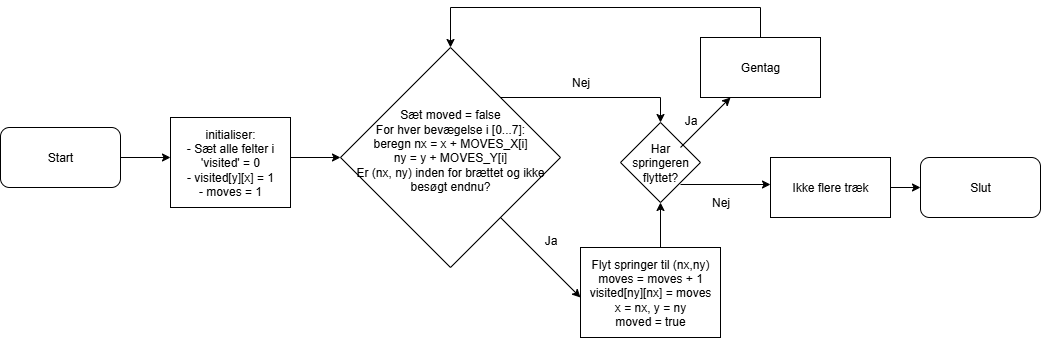

The diagram above was exported from draw.io. Its source (the exported page's mxGraphModel, read from the mxfile embedded in the PNG):
<mxGraphModel dx="1123" dy="663" grid="1" gridSize="10" guides="1" tooltips="1" connect="1" arrows="1" fold="1" page="1" pageScale="1" pageWidth="827" pageHeight="1169" math="0" shadow="0">
  <root>
    <mxCell id="0" />
    <mxCell id="1" parent="0" />
    <mxCell id="lpuLZY7il7lgMpTdYE_P-2" value="Start" style="rounded=1;whiteSpace=wrap;html=1;" vertex="1" parent="1">
      <mxGeometry x="140" y="190" width="120" height="60" as="geometry" />
    </mxCell>
    <mxCell id="lpuLZY7il7lgMpTdYE_P-3" value="" style="endArrow=classic;html=1;rounded=0;" edge="1" parent="1">
      <mxGeometry width="50" height="50" relative="1" as="geometry">
        <mxPoint x="260" y="220" as="sourcePoint" />
        <mxPoint x="310" y="220" as="targetPoint" />
      </mxGeometry>
    </mxCell>
    <mxCell id="lpuLZY7il7lgMpTdYE_P-4" value="initialiser:&lt;div&gt;- Sæt alle felter i 'visited' = 0&lt;/div&gt;&lt;div&gt;- visited[y][x] = 1&lt;/div&gt;&lt;div&gt;- moves = 1&lt;/div&gt;" style="rounded=0;whiteSpace=wrap;html=1;" vertex="1" parent="1">
      <mxGeometry x="310" y="180" width="120" height="90" as="geometry" />
    </mxCell>
    <mxCell id="lpuLZY7il7lgMpTdYE_P-7" value="" style="endArrow=classic;html=1;rounded=0;" edge="1" parent="1">
      <mxGeometry width="50" height="50" relative="1" as="geometry">
        <mxPoint x="430" y="220" as="sourcePoint" />
        <mxPoint x="480" y="220" as="targetPoint" />
      </mxGeometry>
    </mxCell>
    <mxCell id="lpuLZY7il7lgMpTdYE_P-9" value="Sæt moved = false&lt;div&gt;For hver bevægelse i [0...7]:&lt;/div&gt;&lt;div&gt;beregn nx = x + MOVES_X[i]&lt;/div&gt;&lt;div&gt;ny = y + MOVES_Y[i]&lt;/div&gt;&lt;div&gt;Er (nx, ny) inden for brættet og ikke besøgt endnu?&lt;/div&gt;&lt;div&gt;&lt;br&gt;&lt;/div&gt;" style="rhombus;whiteSpace=wrap;html=1;" vertex="1" parent="1">
      <mxGeometry x="480" y="110" width="220" height="220" as="geometry" />
    </mxCell>
    <mxCell id="lpuLZY7il7lgMpTdYE_P-10" value="" style="endArrow=classic;html=1;rounded=0;" edge="1" parent="1">
      <mxGeometry width="50" height="50" relative="1" as="geometry">
        <mxPoint x="640" y="280" as="sourcePoint" />
        <mxPoint x="720" y="360" as="targetPoint" />
      </mxGeometry>
    </mxCell>
    <mxCell id="lpuLZY7il7lgMpTdYE_P-11" value="" style="endArrow=classic;html=1;rounded=0;entryX=0.5;entryY=0;entryDx=0;entryDy=0;" edge="1" parent="1" target="lpuLZY7il7lgMpTdYE_P-19">
      <mxGeometry width="50" height="50" relative="1" as="geometry">
        <mxPoint x="640" y="160" as="sourcePoint" />
        <mxPoint x="800" y="190" as="targetPoint" />
        <Array as="points">
          <mxPoint x="800" y="160" />
        </Array>
      </mxGeometry>
    </mxCell>
    <mxCell id="lpuLZY7il7lgMpTdYE_P-12" value="Ja" style="text;html=1;align=center;verticalAlign=middle;resizable=0;points=[];autosize=1;strokeColor=none;fillColor=none;" vertex="1" parent="1">
      <mxGeometry x="670" y="288" width="40" height="30" as="geometry" />
    </mxCell>
    <mxCell id="lpuLZY7il7lgMpTdYE_P-13" value="Nej" style="text;html=1;align=center;verticalAlign=middle;resizable=0;points=[];autosize=1;strokeColor=none;fillColor=none;" vertex="1" parent="1">
      <mxGeometry x="700" y="130" width="40" height="30" as="geometry" />
    </mxCell>
    <mxCell id="lpuLZY7il7lgMpTdYE_P-15" value="Flyt springer til (nx,ny)&lt;div&gt;moves = moves + 1&lt;/div&gt;&lt;div&gt;visited[ny][nx] = moves&lt;/div&gt;&lt;div&gt;x = nx, y = ny&lt;/div&gt;&lt;div&gt;moved = true&lt;/div&gt;" style="rounded=0;whiteSpace=wrap;html=1;" vertex="1" parent="1">
      <mxGeometry x="720" y="310" width="140" height="90" as="geometry" />
    </mxCell>
    <mxCell id="lpuLZY7il7lgMpTdYE_P-17" value="" style="endArrow=classic;html=1;rounded=0;entryX=0.5;entryY=1;entryDx=0;entryDy=0;" edge="1" parent="1" target="lpuLZY7il7lgMpTdYE_P-19">
      <mxGeometry width="50" height="50" relative="1" as="geometry">
        <mxPoint x="800" y="310" as="sourcePoint" />
        <mxPoint x="800" y="250" as="targetPoint" />
      </mxGeometry>
    </mxCell>
    <mxCell id="lpuLZY7il7lgMpTdYE_P-19" value="Har springeren flyttet?" style="rhombus;whiteSpace=wrap;html=1;" vertex="1" parent="1">
      <mxGeometry x="760" y="185" width="80" height="80" as="geometry" />
    </mxCell>
    <mxCell id="lpuLZY7il7lgMpTdYE_P-20" value="" style="endArrow=classic;html=1;rounded=0;" edge="1" parent="1">
      <mxGeometry width="50" height="50" relative="1" as="geometry">
        <mxPoint x="820" y="210" as="sourcePoint" />
        <mxPoint x="870" y="160" as="targetPoint" />
      </mxGeometry>
    </mxCell>
    <mxCell id="lpuLZY7il7lgMpTdYE_P-22" value="" style="endArrow=classic;html=1;rounded=0;exitX=1;exitY=1;exitDx=0;exitDy=0;" edge="1" parent="1">
      <mxGeometry width="50" height="50" relative="1" as="geometry">
        <mxPoint x="820" y="247.0000000000001" as="sourcePoint" />
        <mxPoint x="910" y="247" as="targetPoint" />
      </mxGeometry>
    </mxCell>
    <mxCell id="lpuLZY7il7lgMpTdYE_P-23" value="Ikke flere træk" style="rounded=0;whiteSpace=wrap;html=1;" vertex="1" parent="1">
      <mxGeometry x="910" y="220" width="120" height="60" as="geometry" />
    </mxCell>
    <mxCell id="lpuLZY7il7lgMpTdYE_P-24" value="Slut" style="rounded=1;whiteSpace=wrap;html=1;" vertex="1" parent="1">
      <mxGeometry x="1060" y="220" width="120" height="60" as="geometry" />
    </mxCell>
    <mxCell id="lpuLZY7il7lgMpTdYE_P-25" value="" style="endArrow=classic;html=1;rounded=0;entryX=0;entryY=0.5;entryDx=0;entryDy=0;" edge="1" parent="1" target="lpuLZY7il7lgMpTdYE_P-24">
      <mxGeometry width="50" height="50" relative="1" as="geometry">
        <mxPoint x="1030" y="250" as="sourcePoint" />
        <mxPoint x="1080" y="200" as="targetPoint" />
      </mxGeometry>
    </mxCell>
    <mxCell id="lpuLZY7il7lgMpTdYE_P-26" value="Nej" style="text;html=1;align=center;verticalAlign=middle;resizable=0;points=[];autosize=1;strokeColor=none;fillColor=none;" vertex="1" parent="1">
      <mxGeometry x="840" y="250" width="40" height="30" as="geometry" />
    </mxCell>
    <mxCell id="lpuLZY7il7lgMpTdYE_P-28" value="Ja" style="text;html=1;align=center;verticalAlign=middle;resizable=0;points=[];autosize=1;strokeColor=none;fillColor=none;" vertex="1" parent="1">
      <mxGeometry x="810" y="168" width="40" height="30" as="geometry" />
    </mxCell>
    <mxCell id="lpuLZY7il7lgMpTdYE_P-29" value="Gentag" style="rounded=0;whiteSpace=wrap;html=1;" vertex="1" parent="1">
      <mxGeometry x="840" y="100" width="120" height="60" as="geometry" />
    </mxCell>
    <mxCell id="lpuLZY7il7lgMpTdYE_P-30" value="" style="endArrow=classic;html=1;rounded=0;entryX=0.5;entryY=0;entryDx=0;entryDy=0;" edge="1" parent="1" target="lpuLZY7il7lgMpTdYE_P-9">
      <mxGeometry width="50" height="50" relative="1" as="geometry">
        <mxPoint x="900" y="100" as="sourcePoint" />
        <mxPoint x="600" y="70" as="targetPoint" />
        <Array as="points">
          <mxPoint x="900" y="70" />
          <mxPoint x="590" y="70" />
        </Array>
      </mxGeometry>
    </mxCell>
  </root>
</mxGraphModel>